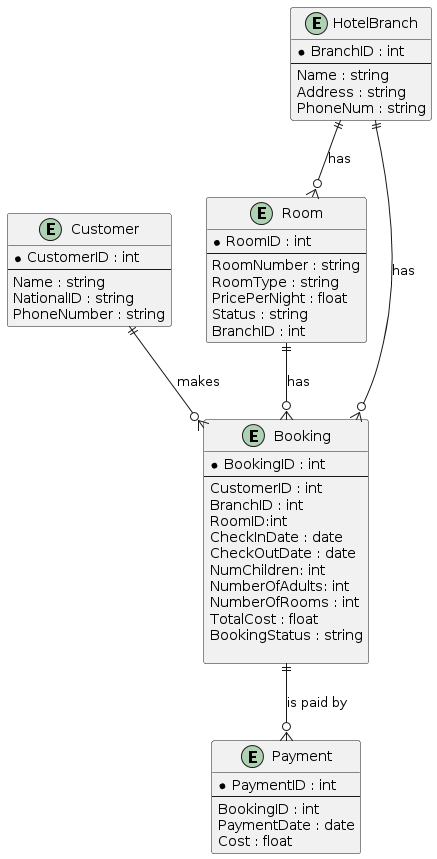

The diagram above was rendered by PlantUML. Its source (embedded in the PNG):
@startuml
entity Customer {
  * CustomerID : int
  --
  Name : string
  NationalID : string
  PhoneNumber : string
}

entity HotelBranch {
  * BranchID : int
  --
  Name : string
  Address : string
  PhoneNum : string
}

entity Room {
  * RoomID : int
  --
  RoomNumber : string
  RoomType : string
  PricePerNight : float
  Status : string
  BranchID : int
}

entity Booking {
  * BookingID : int
  --
  CustomerID : int
  BranchID : int
RoomID:int
  CheckInDate : date
  CheckOutDate : date
NumChildren: int
NumberOfAdults: int
NumberOfRooms : int
  TotalCost : float
  BookingStatus : string
  
}

entity Payment {
  * PaymentID : int
  --
  BookingID : int
  PaymentDate : date
  Cost : float
}

Customer ||--o{ Booking : "makes"
HotelBranch ||--o{ Booking : "has"
HotelBranch ||--o{ Room : "has"
Room ||--o{ Booking : "has"
Booking ||--o{ Payment : "is paid by"
@enduml